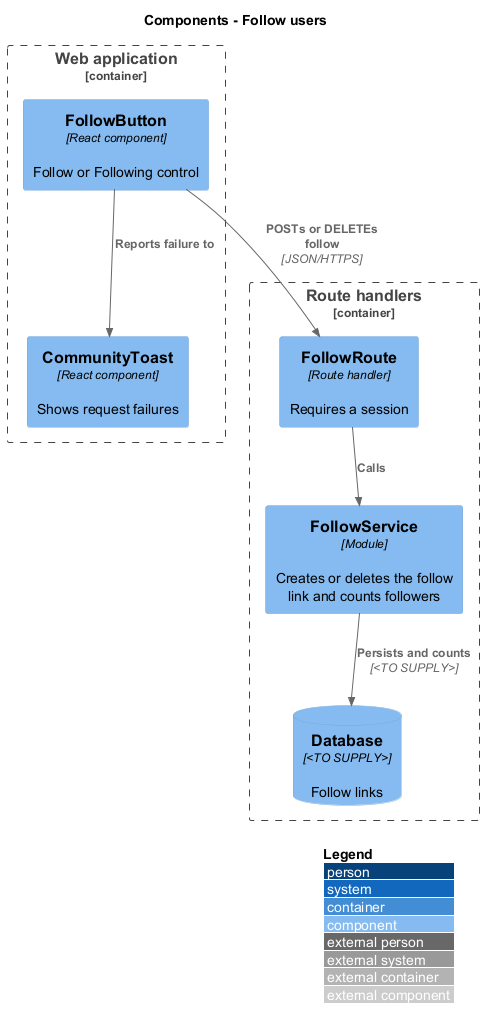

The diagram above was rendered by PlantUML. Its source (embedded in the PNG):
@startuml
!include <C4/C4_Component>
LAYOUT_WITH_LEGEND()
title Components - Follow users
Container_Boundary(web, "Web application") {
  Component(btn, "FollowButton", "React component", "Follow or Following control")
  Component(toast, "CommunityToast", "React component", "Shows request failures")
}
Container_Boundary(api, "Route handlers") {
  Component(route, "FollowRoute", "Route handler", "Requires a session")
  Component(svc, "FollowService", "Module", "Creates or deletes the follow link and counts followers")
  ComponentDb(db, "Database", "<TO SUPPLY>", "Follow links")
}
Rel(btn, route, "POSTs or DELETEs follow", "JSON/HTTPS")
Rel(btn, toast, "Reports failure to")
Rel(route, svc, "Calls")
Rel(svc, db, "Persists and counts", "<TO SUPPLY>")
@enduml